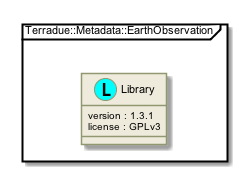

The diagram above was rendered by PlantUML. Its source (embedded in the PNG):
@startuml

skinparam backgroundColor #FFFFFF


skinparam sequence {

        ActorBorderColor #000000
   
        ArrowColor #919871 
        ArrowFontSize 8
        ArrowFontStyle plain
        ArrowFontName Arial
        
        LifeLineBorderColor #919871
        LifeLineBackgroundColor #EEEBDC

        ParticipantBorderColor #919871
        ParticipantBackgroundColor #EEEBDC
        ParticipantFontName Arial
        ParticipantFontSize 10
        ParticipantFontColor #000000

        ActorBackgroundColor #EEEBDC
        ActorFontColor #000000
        ActorFontSize 10
        ActorFontName Arial
         
}

skinparam class {

	ArrowFontColor #000000
	ArrowFontSize 10
	ArrowFontStyle plain
	ArrowFontName Arial
	
	AttributeFontColor #000000
	AttributeFontSize 10
	AttributeIconSize 11
	AttributeFontStyle plain
	AttributeFontName Arial

	FontColor #000000
	FontSize 11
	FontStyle plain
	FontName Arial

	StereotypeFontColor #000000
	StereotypeFontSize 10
	StereotypeFontStyle plain
	StereotypeFontName Arial

	BackgroundColor #EEEBDC
 	ArrowColor #919871
 	BorderColor #919871
 	
 }
 
skinparam component {
 
	FontSize 11 
 	BackgroundColor #EEEBDC
 	InterfaceBackgroundColor white
	InterfaceBorderColor black
 	BorderColor #919871
	ArrowColor black
 	ArrowFontColor #777777
 	FontName Arial
 	ArrowFontName Arial
	
	

}

skinparam package {
	FontColor black
	FontSize 11
	FontStyle plain
	FontName Arial
}

skinparam state {
	BackgroundColor #EEEBDC
	BorderColor #919871
	ArrowColor  black
	

	FontColor black
	FontSize 11
	FontStyle plain
	FontName Arial

	ArrowFontColor black
	ArrowFontSize 11
	ArrowFontStyle plain
	ArrowFontName Arial
	AttributeFontColor black
	AttributeFontSize 11
	AttributeFontStyle plain
	AttributeFontName Arial
	
}

skinparam activity {
	
	ArrowColor black
	BackgroundColor #EEEBDC
	BorderColor #919871
	StartColor black
	EndColor black
	BarColor #919871
	
	FontColor black
	FontSize 11
	FontStyle plain
	FontName Arial

	ArrowFontColor black
	ArrowFontSize 11
	ArrowFontStyle plain
	ArrowFontName Arial

}

skinparam usecase {
	
	BackgroundColor #EEEBDC
 	InterfaceBackgroundColor white
	InterfaceBorderColor black
 	BorderColor #919871
	ArrowColor black
	ActorBorderColor #919871
	ActorFontName Courier

}
skinparam backgroundColor #FFFFFF
skinparam componentStyle uml2
package "Terradue::Metadata::EarthObservation" <<Frame>> {
  class "Library" as namespace_terradue_1_1_metadata_1_1_earth_observation << (L, cyan) >> [[../technology/packages/namespace_terradue_1_1_metadata_1_1_earth_observation.html]] {
     version : 1.3.1 
     license : GPLv3
  }
}

@enduml